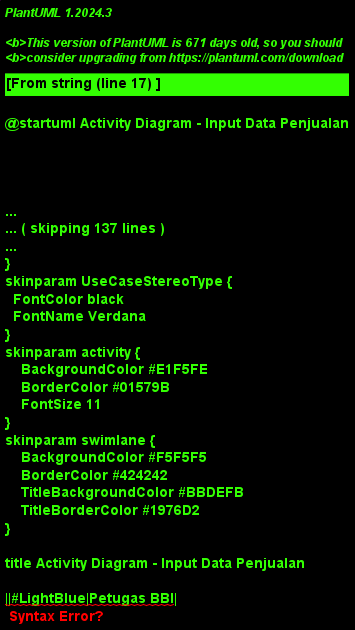

The diagram above was rendered by PlantUML. Its source (embedded in the PNG):
@startuml Activity Diagram - Input Data Penjualan
!theme plain
skinparam activity {
    BackgroundColor #E1F5FE
    BorderColor #01579B
    FontSize 11
}
skinparam swimlane {
    BackgroundColor #F5F5F5
    BorderColor #424242
    TitleBackgroundColor #BBDEFB
    TitleBorderColor #1976D2
}

title Activity Diagram - Input Data Penjualan

||#LightBlue|Petugas BBI|
start
:Masuk ke form input penjualan;

||#LightGreen|Sistem|
:Validasi role pengguna;
:Query data stok tersedia;
:Query data gudang dan bin;
:Query data inventory types;
:Display form input penjualan;

||#LightBlue|Petugas BBI|
:Input data pelanggan\n(nama, kontak, alamat);
:Pilih list untuk dijual;
:Input item penjualan\n(inventory_type, quantity, unit_price);
:Tambah item penjualan (jika banyak);
:Submit form;

||#LightGreen|Sistem|
:Validasi data penjualan;
:Check stok tersedia untuk setiap item;
:Check kapasitas gudang;

if (Stok cukup?) then (Ya)
    :Proses penjualan;
    :Insert ke tabel sales;
    :Insert ke tabel sale_items;
    :Update stok menggunakan FIFO;
    :Create transaction record;
    :Generate nomor nota;
    :Success message;
    :Redirect ke halaman detail penjualan;
else (Tidak)
    :Error: stok tidak cukup;
    :Tampilkan item yang bermasalah;
    :Kembali ke form;
endif

stop

@enduml